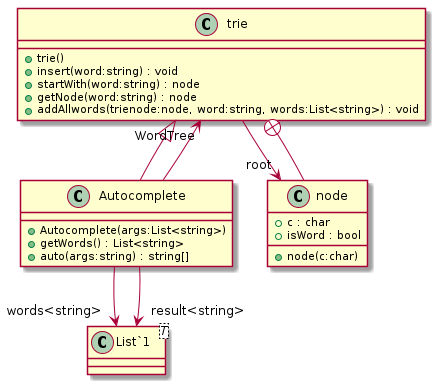

The diagram above was rendered by PlantUML. Its source (embedded in the PNG):
@startuml
class trie {
    + trie()
    + insert(word:string) : void
    + startWith(word:string) : node
    + getNode(word:string) : node
    + addAllwords(trienode:node, word:string, words:List<string>) : void
}
class Autocomplete {
    + Autocomplete(args:List<string>)
    + getWords() : List<string>
    + auto(args:string) : string[]
}
class node {
    + c : char
    + isWord : bool
    + node(c:char)
}
class "List`1"<T> {
}
trie --> "root" node
trie <|-- Autocomplete
Autocomplete --> "words<string>" "List`1"
Autocomplete --> "result<string>" "List`1"
Autocomplete --> "WordTree" trie
trie +-- node
@enduml